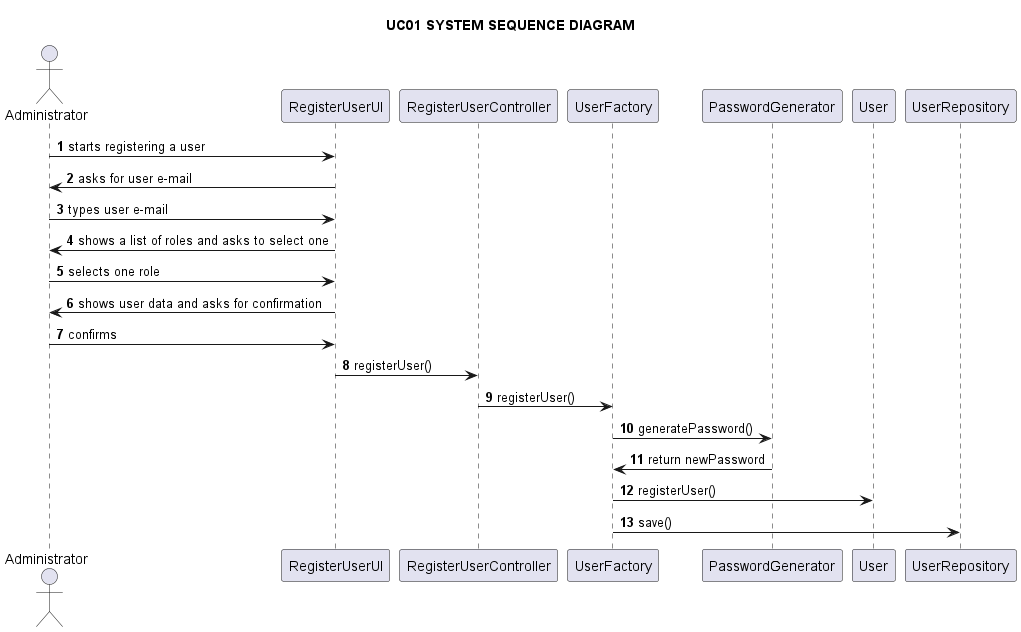

The diagram above was rendered by PlantUML. Its source (embedded in the PNG):
@startuml

title UC01 SYSTEM SEQUENCE DIAGRAM

autonumber

actor Administrator as a
participant RegisterUserUI as ui
participant RegisterUserController as c
participant UserFactory as f
participant PasswordGenerator as pg
participant User as u
participant UserRepository as repo


a -> ui: starts registering a user

ui -> a: asks for user e-mail

a -> ui: types user e-mail

ui -> a: shows a list of roles and asks to select one

a -> ui: selects one role

ui -> a: shows user data and asks for confirmation

a -> ui: confirms

ui -> c: registerUser()

c -> f: registerUser()

f -> pg: generatePassword()

pg -> f: return newPassword

f -> u: registerUser()

f -> repo: save()

@enduml